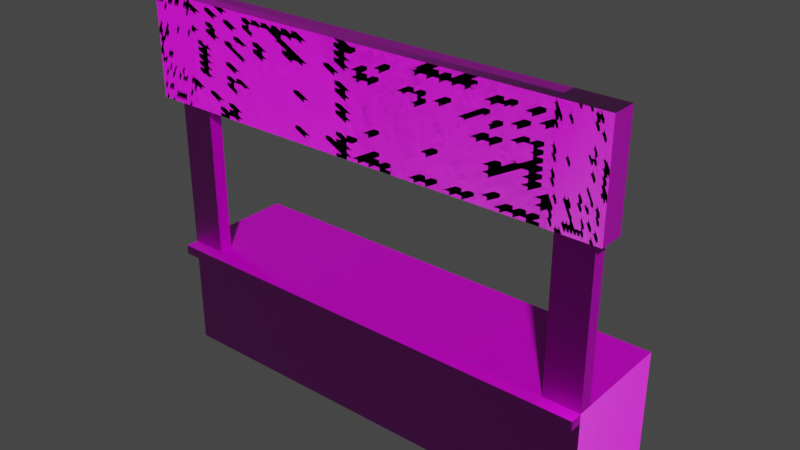 # Source: stand-unused.blend  (saved by Blender 2.93.20; exported with 4.5.12 LTS)
import bpy
from mathutils import Matrix  # noqa: F401  (used for matrix-valued properties, if any)

bpy.ops.wm.read_factory_settings(use_empty=True)
scene = bpy.context.scene
scene.name = 'Scene'

# ---- collections
col_collection = bpy.data.collections.new('Collection'); scene.collection.children.link(col_collection)

# ---- images (referenced by path relative to the original .blend; pixels are not part of the script)
import os
ASSET_DIR = os.environ.get("B2B_ASSET_DIR", "")  # directory of the original .blend (textures are referenced by path, not embedded)
HERE = os.path.dirname(os.path.abspath(__file__))  # packed textures are extracted next to this script under _unpacked/

def load_image(name, relpath, width, height, colorspace="sRGB"):
    """Load a texture the original file referenced (path relative to the .blend, or extracted next to this script)."""
    p = next((c for c in (os.path.join(HERE, relpath), os.path.join(ASSET_DIR, relpath)) if relpath and os.path.exists(c)), "")
    if p:
        img = bpy.data.images.load(p, check_existing=True)
        img.name = name
    else:  # same state as the original file: an image datablock whose file is absent (Cycles renders it pink)
        img = bpy.data.images.new(name, width, height)
        img.source = "FILE"
        img.filepath = "//" + (relpath or name)
    img.colorspace_settings.name = colorspace
    return img
img_plywood_rough_8k_png = load_image('plywood_rough_8k.png', 'tex/plywood_rough_8k.png', 1024, 1024, 'sRGB')
img_plywood_nor_8k_png = load_image('plywood_nor_8k.png', 'tex/plywood_nor_8k.png', 1024, 1024, 'sRGB')
img_plywood_diff_8k_png = load_image('plywood_diff_8k.png', 'tex/plywood_diff_8k.png', 1024, 1024, 'sRGB')

# ---- materials (node trees are filled in below, after node groups)
mat_material_001 = bpy.data.materials.new('Material.001')
mat_material_001.use_transparent_shadow = False

# ---- material node trees
mat_material_001.use_nodes = True; mat_material_001.node_tree.nodes.clear()
_N = mat_material_001.node_tree.nodes; _L = mat_material_001.node_tree.links
n0 = _N.new('ShaderNodeBsdfPrincipled'); n0.name = 'Principled BSDF'; n0.location = (73, 304)
n0.distribution = 'GGX'
n0.subsurface_method = 'BURLEY'
n0.inputs[3].default_value = 1.45
n0.inputs[27].default_value = (0.0, 0.0, 0.0, 1.0)
n0.inputs[28].default_value = 1.0
n1 = _N.new('ShaderNodeOutputMaterial'); n1.name = 'Material Output'; n1.location = (424, 325)
n2 = _N.new('ShaderNodeNormalMap'); n2.name = 'Normal Map'; n2.location = (-124, -119)
n3 = _N.new('ShaderNodeTexImage'); n3.name = 'Image Texture.001'; n3.location = (-426, 103)
n3.image = img_plywood_rough_8k_png
n4 = _N.new('ShaderNodeTexImage'); n4.name = 'Image Texture.002'; n4.location = (-429, -154)
n4.image = img_plywood_nor_8k_png
n5 = _N.new('NodeReroute'); n5.name = 'Reroute'; n5.location = (-742, -134)
n5.width = 16
n5.socket_idname = 'NodeSocketVector'
n6 = _N.new('ShaderNodeTexCoord'); n6.name = 'Texture Coordinate'; n6.location = (-1026, 45)
n7 = _N.new('ShaderNodeTexImage'); n7.name = 'Image Texture'; n7.location = (-425, 364)
n7.image = img_plywood_diff_8k_png
_L.new(n0.outputs[0], n1.inputs[0])
_L.new(n7.outputs[0], n0.inputs[0])
_L.new(n3.outputs[0], n0.inputs[2])
_L.new(n2.outputs[0], n0.inputs[5])
_L.new(n4.outputs[0], n2.inputs[1])
_L.new(n5.outputs[0], n7.inputs[0])
_L.new(n5.outputs[0], n3.inputs[0])
_L.new(n5.outputs[0], n4.inputs[0])
_L.new(n6.outputs[2], n5.inputs[0])
n1.is_active_output = True

# ---- world
world_world = bpy.data.worlds.new('World'); scene.world = world_world
world_world.use_nodes = True; world_world.node_tree.nodes.clear()
_N = world_world.node_tree.nodes; _L = world_world.node_tree.links
n0 = _N.new('ShaderNodeOutputWorld'); n0.name = 'World Output'; n0.location = (300, 300)
n1 = _N.new('ShaderNodeBackground'); n1.name = 'Background'; n1.location = (10, 300)
n1.inputs[0].default_value = (0.05088, 0.05088, 0.05088, 1.0)
_L.new(n1.outputs[0], n0.inputs[0])
n0.is_active_output = True
world_world.color = (0.05088, 0.05088, 0.05088)
world_world.use_sun_shadow = False
world_world.sun_shadow_jitter_overblur = 0.0

# ---- meshes
me_cube_001 = bpy.data.meshes.new('Cube.001')
me_cube_001.from_pydata([(-4.0, 1.0, 2.0), (-4.0, 1.0, 0.0), (-4.0, -1.0, 2.0), (-4.0, -1.0, 0.0), (-4.0, 1.0, 1.836), (-4.0, -1.0, 1.836), (-4.202, -0.7611, 6.563), (-4.202, -0.7611, 4.753), (-4.0, -1.225, 2.0), (-4.202, -1.203, 6.563), (-4.0, -1.225, 1.836), (-3.361, -0.7611, 6.563), (-4.0, -0.7611, 6.563), (-4.0, -0.3457, 0.0), (-4.0, -0.3457, 2.0), (-4.0, -0.3457, 1.836), (-4.0, -1.0, 6.563), (-3.361, -1.0, 6.563), (-3.361, -0.7611, 4.753), (-4.0, -0.7611, 4.753), (-4.0, -0.7611, 0.0), (-4.0, -1.0, 4.753), (-4.0, -0.7611, 2.0), (-4.0, -0.7611, 1.836), (-3.361, -1.0, 4.753), (-3.361, -0.3457, 1.836), (-3.361, -1.0, 2.0), (-3.361, -1.0, 1.836), (-3.361, -1.225, 2.0), (-3.361, -1.225, 1.836), (-3.361, 1.0, 0.0), (-3.361, 1.0, 1.836), (-3.361, -1.0, 0.0), (-3.361, 1.0, 2.0), (-3.361, -0.3457, 2.0), (-3.361, -0.3457, 0.0), (-3.361, -0.7611, 0.0), (-3.361, -0.7611, 2.0), (-3.361, -1.203, 4.753), (-4.202, -1.203, 4.753), (-3.361, -1.203, 6.563), (4.0, 1.0, 2.0), (4.0, 1.0, 0.0), (4.0, -1.0, 2.0), (0.0, -1.0, 6.563), (4.0, -1.0, 0.0), (0.0, -0.7611, 6.563), (4.0, 1.0, 1.836), (4.0, -1.0, 1.836), (4.202, -0.7611, 6.563), (4.202, -0.7611, 4.753), (4.0, -1.225, 2.0), (4.202, -1.203, 6.563), (4.0, -1.225, 1.836), (3.361, -0.7611, 6.563), (4.0, -0.7611, 6.563), (4.0, -0.3457, 0.0), (4.0, -0.3457, 2.0), (4.0, -0.3457, 1.836), (4.0, -1.0, 6.563), (3.361, -1.0, 6.563), (3.361, -0.7611, 4.753), (4.0, -0.7611, 4.753), (4.0, -0.7611, 0.0), (4.0, -1.0, 4.753), (4.0, -0.7611, 2.0), (4.0, -0.7611, 1.836), (3.361, -1.0, 4.753), (0.0, -1.0, 2.0), (0.0, -1.0, 0.0), (0.0, 1.0, 2.0), (0.0, -1.0, 1.836), (0.0, -1.225, 2.0), (0.0, -1.225, 1.836), (3.361, -0.3457, 1.836), (0.0, -0.3457, 2.0), (0.0, 1.0, 1.836), (0.0, -0.3457, 0.0), (0.0, -0.7611, 0.0), (0.0, -0.7611, 2.0), (3.361, -1.0, 2.0), (3.361, -1.0, 1.836), (3.361, -1.225, 2.0), (3.361, -1.225, 1.836), (3.361, 1.0, 0.0), (3.361, 1.0, 1.836), (3.361, -1.0, 0.0), (3.361, 1.0, 2.0), (3.361, -0.3457, 2.0), (3.361, -0.3457, 0.0), (3.361, -0.7611, 0.0), (3.361, -0.7611, 2.0), (0.0, -0.7611, 4.753), (0.0, -1.0, 4.753), (0.0, -1.203, 6.563), (0.0, -1.203, 4.753), (3.361, -1.203, 4.753), (4.202, -1.203, 4.753), (3.361, -1.203, 6.563), (0.0, -0.3457, 1.836)], [], [(19, 21, 39, 7), (2, 26, 24, 21), (15, 14, 0, 4), (2, 5, 10, 8), (32, 27, 5, 3), (13, 15, 4, 1), (22, 2, 21, 19), (29, 28, 8, 10), (7, 39, 9, 6), (26, 2, 8, 28), (20, 23, 15, 13), (23, 22, 14, 15), (33, 0, 14, 34), (26, 37, 18, 24), (11, 12, 16, 17), (18, 19, 12, 11), (36, 20, 13, 35), (37, 22, 19, 18), (32, 3, 20, 36), (5, 2, 22, 23), (3, 5, 23, 20), (24, 18, 92, 93), (34, 14, 22, 37), (16, 12, 6, 9), (18, 11, 46, 92), (35, 30, 31, 25), (17, 16, 9, 40), (12, 19, 7, 6), (27, 71, 73, 29), (44, 17, 40, 94), (11, 17, 44, 46), (33, 70, 76, 31), (0, 33, 31, 4), (5, 27, 29, 10), (1, 4, 31, 30), (13, 1, 30, 35), (75, 34, 37, 79), (69, 32, 36, 78), (78, 36, 35, 77), (70, 33, 34, 75), (68, 26, 28, 72), (73, 72, 28, 29), (69, 71, 27, 32), (79, 37, 26, 68), (40, 38, 95, 94), (39, 38, 40, 9), (21, 24, 38, 39), (24, 93, 95, 38), (35, 25, 99, 77), (76, 99, 25, 31), (62, 50, 97, 64), (43, 64, 67, 80), (58, 47, 41, 57), (43, 51, 53, 48), (86, 45, 48, 81), (56, 42, 47, 58), (65, 62, 64, 43), (83, 53, 51, 82), (50, 49, 52, 97), (80, 82, 51, 43), (63, 56, 58, 66), (66, 58, 57, 65), (87, 88, 57, 41), (80, 67, 61, 91), (54, 60, 59, 55), (61, 54, 55, 62), (90, 89, 56, 63), (91, 61, 62, 65), (86, 90, 63, 45), (48, 66, 65, 43), (45, 63, 66, 48), (67, 93, 92, 61), (88, 91, 65, 57), (59, 52, 49, 55), (61, 92, 46, 54), (89, 74, 85, 84), (60, 98, 52, 59), (55, 49, 50, 62), (81, 83, 73, 71), (44, 94, 98, 60), (54, 46, 44, 60), (87, 85, 76, 70), (41, 47, 85, 87), (48, 53, 83, 81), (42, 84, 85, 47), (56, 89, 84, 42), (75, 79, 91, 88), (69, 78, 90, 86), (78, 77, 89, 90), (70, 75, 88, 87), (68, 72, 82, 80), (73, 83, 82, 72), (69, 86, 81, 71), (79, 68, 80, 91), (98, 94, 95, 96), (97, 52, 98, 96), (64, 97, 96, 67), (67, 96, 95, 93), (89, 77, 99, 74), (76, 85, 74, 99)])
_uv = me_cube_001.uv_layers.new(name='UVMap')
_uv.uv.foreach_set('vector', [0.6487, 0.6231, 0.6543, 0.6072, 0.6694, 0.6053, 0.6621, 0.6278, 0.563, 0.6382, 0.563, 0.6771, 0.3952, 0.6771, 0.3952, 0.6382, 0.0826, 0.112, 0.08257, 0.122, 0.0006656, 0.1217, 0.0006965, 0.1118, 0.1361, 0.1083, 0.1461, 0.1084, 0.146, 0.1221, 0.1361, 0.1221, 0.2724, 0.1611, 0.1597, 0.1611, 0.1598, 0.1221, 0.2724, 0.122, 0.08295, 0.0002566, 0.0826, 0.112, 0.0006965, 0.1118, 0.001046, 0.0, 0.563, 0.7306, 0.563, 0.7451, 0.3952, 0.7451, 0.3952, 0.7306, 0.146, 0.1611, 0.136, 0.161, 0.1361, 0.1221, 0.146, 0.1221, 0.6621, 0.6278, 0.6694, 0.6053, 0.7376, 0.5837, 0.755, 0.6048, 0.1223, 0.161, 0.1223, 0.122, 0.1361, 0.1221, 0.136, 0.161, 0.1082, 0.0003361, 0.1079, 0.1121, 0.0826, 0.112, 0.08295, 0.0002566, 0.1079, 0.1121, 0.1079, 0.1221, 0.08257, 0.122, 0.0826, 0.112, 0.0005472, 0.1606, 0.0006656, 0.1217, 0.08257, 0.122, 0.08244, 0.1609, 0.563, 0.6771, 0.563, 0.6917, 0.3952, 0.6917, 0.3952, 0.6771, 0.7308, 0.7485, 0.7697, 0.7485, 0.7697, 0.763, 0.7308, 0.763, 0.7308, 0.6382, 0.7697, 0.6382, 0.7697, 0.7485, 0.7308, 0.7485, 0.2871, 0.1612, 0.2871, 0.122, 0.3126, 0.122, 0.3126, 0.1612, 0.563, 0.6917, 0.563, 0.7306, 0.3952, 0.7306, 0.3952, 0.6917, 0.2724, 0.1611, 0.2724, 0.122, 0.2871, 0.122, 0.2871, 0.1612, 0.1224, 0.1122, 0.1224, 0.1221, 0.1079, 0.1221, 0.1079, 0.1121, 0.1228, 0.0003819, 0.1224, 0.1122, 0.1079, 0.1121, 0.1082, 0.0003361, 0.6309, 0.5671, 0.6162, 0.5707, 0.5658, 0.3643, 0.5804, 0.361, 0.08244, 0.1609, 0.08257, 0.122, 0.1079, 0.1221, 0.1077, 0.1609, 0.7524, 0.5799, 0.7662, 0.5931, 0.755, 0.6048, 0.7376, 0.5837, 0.6162, 0.5707, 0.5038, 0.5977, 0.4548, 0.3893, 0.5658, 0.3643, 0.7662, 0.08201, 0.7662, 0.0, 0.8781, 0.0, 0.8781, 0.08201, 0.7582, 0.5383, 0.7524, 0.5799, 0.7376, 0.5837, 0.7454, 0.5384, 0.7576, 0.6152, 0.6647, 0.6382, 0.6621, 0.6278, 0.755, 0.6048, 0.1597, 0.1611, 0.1582, 0.3658, 0.1446, 0.3657, 0.146, 0.1611, 0.7197, 0.3295, 0.7582, 0.5383, 0.7454, 0.5384, 0.7073, 0.3323, 0.5038, 0.5977, 0.489, 0.6012, 0.44, 0.3926, 0.4548, 0.3893, 1.0, 0.03893, 1.0, 0.2438, 0.99, 0.2438, 0.99, 0.03893, 1.0, 4.578e-08, 1.0, 0.03893, 0.99, 0.03893, 0.99, 4.578e-08, 0.1598, 0.1221, 0.1597, 0.1611, 0.146, 0.1611, 0.146, 0.1221, 0.8781, 0.0, 0.99, 4.578e-08, 0.99, 0.03893, 0.8781, 0.03893, 0.3126, 0.122, 0.3952, 0.122, 0.3952, 0.1612, 0.3126, 0.1612, 0.08152, 0.3654, 0.08244, 0.1609, 0.1077, 0.1609, 0.1067, 0.3655, 0.2717, 0.3674, 0.2724, 0.1611, 0.2871, 0.1612, 0.2865, 0.3675, 0.2865, 0.3675, 0.2871, 0.1612, 0.3126, 0.1612, 0.3122, 0.3677, 0.0, 0.3653, 0.0005472, 0.1606, 0.08244, 0.1609, 0.08152, 0.3654, 0.1211, 0.3656, 0.1223, 0.161, 0.136, 0.161, 0.1347, 0.3657, 0.1446, 0.3657, 0.1347, 0.3657, 0.136, 0.161, 0.146, 0.1611, 0.2717, 0.3674, 0.1582, 0.3658, 0.1597, 0.1611, 0.2724, 0.1611, 0.1067, 0.3655, 0.1077, 0.1609, 0.1223, 0.161, 0.1211, 0.3656, 0.7454, 0.5384, 0.6432, 0.5618, 0.5928, 0.3582, 0.7073, 0.3323, 0.6694, 0.6053, 0.6432, 0.5618, 0.7454, 0.5384, 0.7376, 0.5837, 0.6543, 0.6072, 0.6309, 0.5671, 0.6432, 0.5618, 0.6694, 0.6053, 0.6309, 0.5671, 0.5804, 0.361, 0.5928, 0.3582, 0.6432, 0.5618, 0.7662, 0.08201, 0.8781, 0.08201, 0.8781, 0.2869, 0.7662, 0.2869, 0.8781, 0.6924, 0.9601, 0.6924, 0.9601, 0.8973, 0.8781, 0.8973, 0.5341, 0.09456, 0.5457, 0.08514, 0.5603, 0.105, 0.5453, 0.1083, 0.7308, 0.7451, 0.563, 0.7451, 0.563, 0.7062, 0.7308, 0.7062, 0.08125, 0.6166, 1.364e-05, 0.6166, 1.325e-05, 0.6067, 0.08125, 0.6067, 0.1306, 0.6051, 0.1381, 0.5913, 0.1431, 0.5905, 0.1488, 0.607, 0.2689, 0.576, 0.267, 0.6164, 0.1488, 0.607, 0.1567, 0.5669, 0.08126, 0.7274, 1.969e-05, 0.7274, 1.364e-05, 0.6166, 0.08125, 0.6166, 0.7308, 0.6527, 0.563, 0.6527, 0.563, 0.6382, 0.7308, 0.6382, 0.1433, 0.566, 0.1431, 0.5905, 0.1381, 0.5913, 0.1338, 0.5664, 0.5457, 0.08514, 0.6182, 0.08469, 0.6194, 0.1009, 0.5603, 0.105, 0.1207, 0.5682, 0.1338, 0.5664, 0.1381, 0.5913, 0.1306, 0.6051, 0.1063, 0.7274, 0.08126, 0.7274, 0.08125, 0.6166, 0.1063, 0.6166, 0.1063, 0.6166, 0.08125, 0.6166, 0.08125, 0.6067, 0.1063, 0.6067, 9.187e-06, 0.5682, 0.08126, 0.5682, 0.08125, 0.6067, 1.325e-05, 0.6067, 0.7308, 0.7062, 0.563, 0.7062, 0.563, 0.6917, 0.7308, 0.6917, 0.6743, 0.1152, 0.6621, 0.1262, 0.6329, 0.09373, 0.6451, 0.0828, 0.7662, 0.03244, 0.6743, 0.1152, 0.6451, 0.0828, 0.737, 0.0, 0.2838, 0.5765, 0.3098, 0.5773, 0.3085, 0.6178, 0.2822, 0.6169, 0.7308, 0.6917, 0.563, 0.6917, 0.563, 0.6527, 0.7308, 0.6527, 0.2689, 0.576, 0.2838, 0.5765, 0.2822, 0.6169, 0.267, 0.6164, 0.1207, 0.6166, 0.1063, 0.6166, 0.1063, 0.6067, 0.1207, 0.6067, 0.1207, 0.7274, 0.1063, 0.7274, 0.1063, 0.6166, 0.1207, 0.6166, 0.5379, 0.1537, 0.5804, 0.361, 0.5658, 0.3643, 0.5231, 0.1567, 0.08126, 0.5682, 0.1063, 0.5682, 0.1063, 0.6067, 0.08125, 0.6067, 0.6329, 0.09373, 0.6194, 0.1009, 0.6182, 0.08469, 0.6258, 0.07703, 0.5231, 0.1567, 0.5658, 0.3643, 0.4548, 0.3893, 0.4101, 0.1803, 0.7662, 0.4917, 0.8781, 0.4917, 0.8781, 0.5737, 0.7662, 0.5737, 0.6621, 0.1262, 0.6509, 0.1327, 0.6194, 0.1009, 0.6329, 0.09373, 0.6258, 0.07703, 0.6182, 0.08469, 0.5457, 0.08514, 0.5459, 0.074, 0.1567, 0.5669, 0.1433, 0.566, 0.1446, 0.3657, 0.1582, 0.3658, 0.7197, 0.3295, 0.7073, 0.3323, 0.6509, 0.1327, 0.6621, 0.1262, 0.4101, 0.1803, 0.4548, 0.3893, 0.44, 0.3926, 0.3952, 0.1835, 1.0, 0.4486, 0.99, 0.4486, 0.99, 0.2438, 1.0, 0.2438, 1.0, 0.4876, 0.99, 0.4876, 0.99, 0.4486, 1.0, 0.4486, 0.1488, 0.607, 0.1431, 0.5905, 0.1433, 0.566, 0.1567, 0.5669, 0.8781, 0.4876, 0.8781, 0.4486, 0.99, 0.4486, 0.99, 0.4876, 0.3085, 0.6178, 0.3098, 0.5773, 0.3952, 0.58, 0.3939, 0.6205, 0.08152, 0.3654, 0.1067, 0.3655, 0.1063, 0.5682, 0.08126, 0.5682, 0.2717, 0.3674, 0.2865, 0.3675, 0.2838, 0.5765, 0.2689, 0.576, 0.2865, 0.3675, 0.3122, 0.3677, 0.3098, 0.5773, 0.2838, 0.5765, 0.0, 0.3653, 0.08152, 0.3654, 0.08126, 0.5682, 9.187e-06, 0.5682, 0.1211, 0.3656, 0.1347, 0.3657, 0.1338, 0.5664, 0.1207, 0.5682, 0.1446, 0.3657, 0.1433, 0.566, 0.1338, 0.5664, 0.1347, 0.3657, 0.2717, 0.3674, 0.2689, 0.576, 0.1567, 0.5669, 0.1582, 0.3658, 0.1067, 0.3655, 0.1211, 0.3656, 0.1207, 0.5682, 0.1063, 0.5682, 0.6509, 0.1327, 0.7073, 0.3323, 0.5928, 0.3582, 0.5512, 0.1538, 0.5603, 0.105, 0.6194, 0.1009, 0.6509, 0.1327, 0.5512, 0.1538, 0.5453, 0.1083, 0.5603, 0.105, 0.5512, 0.1538, 0.5379, 0.1537, 0.5379, 0.1537, 0.5512, 0.1538, 0.5928, 0.3582, 0.5804, 0.361, 0.7662, 0.4917, 0.7662, 0.2869, 0.8781, 0.2869, 0.8781, 0.4917, 0.8781, 0.6924, 0.8781, 0.4876, 0.9601, 0.4876, 0.9601, 0.6924])
me_cube_001.materials.append(mat_material_001)
me_cube_001.use_remesh_fix_poles = True
me_cube_001.use_remesh_preserve_attributes = False
me_cube_001.update()
me_cube_002 = bpy.data.meshes.new('Cube.002')
me_cube_002.from_pydata([(0.0, -1.203, 6.563), (0.0, -1.203, 4.753), (-4.202, -1.203, 6.563), (-4.0, -1.203, 6.563), (-3.361, -1.203, 4.753), (-4.202, -1.203, 4.753), (-4.0, -1.203, 4.753), (-3.361, -1.203, 6.563)], [], [(6, 3, 2, 5), (7, 4, 1, 0), (6, 4, 7, 3)])
_uv = me_cube_002.uv_layers.new(name='UVMap')
_uv.uv.foreach_set('vector', [0.625, 1.0, 0.625, 1.0, 0.625, 1.0, 0.625, 1.0, 0.605, 1.0, 0.605, 1.0, 0.605, 1.0, 0.605, 1.0, 0.625, 1.0, 0.605, 1.0, 0.605, 1.0, 0.625, 1.0])
me_cube_002.use_remesh_fix_poles = True
me_cube_002.use_remesh_preserve_attributes = False
me_cube_002.update()

# ---- objects
ob_stand = bpy.data.objects.new('Stand', me_cube_001)
ob_sign = bpy.data.objects.new('Sign', me_cube_002)

# ---- transforms, parenting, visibility, modifiers, constraints
ob_stand.location = (0.0, 0.0, 0.0)
_m = ob_stand.modifiers.new('Subdivision', 'SUBSURF')
_m.subdivision_type = 'SIMPLE'
_m.levels = 4
_m.render_levels = 4
ob_sign.location = (0.0, 0.0, 0.0)
_m = ob_sign.modifiers.new('Mirror', 'MIRROR')
_m.use_clip = True

# ---- collection membership
col_collection.objects.link(ob_stand)
col_collection.objects.link(ob_sign)

# ---- scene / render settings (as saved in the file)
scene.frame_start = 1; scene.frame_end = 250; scene.frame_set(1)
scene.render.engine = 'BLENDER_EEVEE_NEXT'
scene.cycles.use_denoising = False
scene.cycles.samples = 128
scene.cycles.sampling_pattern = 'TABULATED_SOBOL'
scene.cycles.use_adaptive_sampling = False
scene.cycles.use_light_tree = False
scene.view_settings.view_transform = 'Filmic'
bpy.context.view_layer.update()

# ---- added for rendering (the .blend has no active camera and no usable light): camera, sun
cam_auto = bpy.data.cameras.new('AutoCamera')
cam_auto.lens = 50.0
cam_auto.sensor_width = 36.0
cam_auto.clip_end = 1000.0
ob_auto_camera = bpy.data.objects.new('AutoCamera', cam_auto)
scene.collection.objects.link(ob_auto_camera)
ob_auto_camera.location = (10.0773, -12.2052, 11.3432)
ob_auto_camera.rotation_euler = (1.09748, -7.21219e-08, 0.694738)
scene.camera = ob_auto_camera
light_auto_sun = bpy.data.lights.new('AutoSun', 'SUN')
light_auto_sun.energy = 3.0
light_auto_sun.angle = 0.0523599
ob_auto_sun = bpy.data.objects.new('AutoSun', light_auto_sun)
scene.collection.objects.link(ob_auto_sun)
ob_auto_sun.rotation_euler = (0.872665, 0.174533, 0.523599)
bpy.context.view_layer.update()
